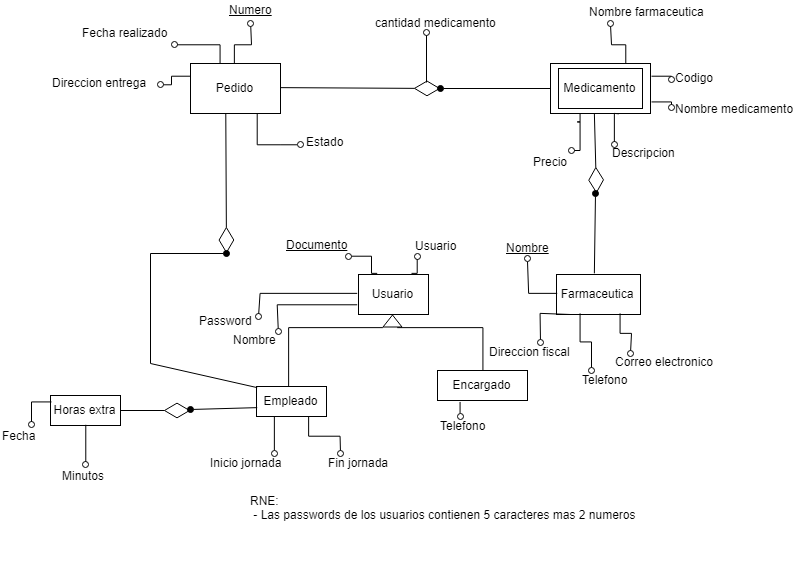

The diagram above was exported from draw.io. Its source (the exported page's mxGraphModel, read from the mxfile embedded in the PNG):
<mxGraphModel dx="2359" dy="1103" grid="1" gridSize="10" guides="1" tooltips="1" connect="1" arrows="1" fold="1" page="1" pageScale="1" pageWidth="850" pageHeight="1100" math="0" shadow="0">
  <root>
    <mxCell id="0" />
    <mxCell id="1" parent="0" />
    <mxCell id="2" style="edgeStyle=orthogonalEdgeStyle;rounded=0;html=1;exitX=0.75;exitY=0;endArrow=oval;endFill=0;jettySize=auto;orthogonalLoop=1;strokeColor=#000000;fontSize=12;" edge="1" source="5" parent="1">
      <mxGeometry relative="1" as="geometry">
        <mxPoint x="539.9523809523807" y="90" as="targetPoint" />
      </mxGeometry>
    </mxCell>
    <mxCell id="3" style="edgeStyle=orthogonalEdgeStyle;rounded=0;html=1;exitX=1;exitY=0.25;endArrow=oval;endFill=0;jettySize=auto;orthogonalLoop=1;strokeColor=#000000;fontSize=12;" edge="1" source="5" parent="1">
      <mxGeometry relative="1" as="geometry">
        <mxPoint x="601" y="145.57142857142867" as="targetPoint" />
      </mxGeometry>
    </mxCell>
    <mxCell id="4" style="edgeStyle=orthogonalEdgeStyle;rounded=0;html=1;exitX=1;exitY=0.75;endArrow=oval;endFill=0;jettySize=auto;orthogonalLoop=1;strokeColor=#000000;fontSize=12;" edge="1" source="5" parent="1">
      <mxGeometry relative="1" as="geometry">
        <mxPoint x="601" y="174.1428571428571" as="targetPoint" />
      </mxGeometry>
    </mxCell>
    <mxCell id="5" value="" style="rounded=0;whiteSpace=wrap;html=1;fontSize=12;gradientColor=none;" vertex="1" parent="1">
      <mxGeometry x="480" y="130" width="100" height="50" as="geometry" />
    </mxCell>
    <mxCell id="6" style="edgeStyle=orthogonalEdgeStyle;rounded=0;html=1;exitX=0;exitY=0.75;endArrow=oval;endFill=0;jettySize=auto;orthogonalLoop=1;strokeColor=#000000;fontSize=12;" edge="1" source="10" parent="1">
      <mxGeometry relative="1" as="geometry">
        <mxPoint x="207.85714285714312" y="398.1428571428571" as="targetPoint" />
      </mxGeometry>
    </mxCell>
    <mxCell id="7" style="edgeStyle=orthogonalEdgeStyle;rounded=0;html=1;exitX=0.75;exitY=0;endArrow=oval;endFill=0;jettySize=auto;orthogonalLoop=1;strokeColor=#000000;fontSize=12;" edge="1" source="10" parent="1">
      <mxGeometry relative="1" as="geometry">
        <mxPoint x="346.7142857142858" y="322.7142857142858" as="targetPoint" />
      </mxGeometry>
    </mxCell>
    <mxCell id="8" style="edgeStyle=orthogonalEdgeStyle;rounded=0;html=1;exitX=0.25;exitY=0;endArrow=oval;endFill=0;jettySize=auto;orthogonalLoop=1;strokeColor=#000000;fontSize=12;" edge="1" source="10" parent="1">
      <mxGeometry relative="1" as="geometry">
        <mxPoint x="278.14285714285734" y="322.7142857142858" as="targetPoint" />
        <Array as="points">
          <mxPoint x="300" y="341" />
          <mxPoint x="300" y="323" />
        </Array>
      </mxGeometry>
    </mxCell>
    <mxCell id="9" style="edgeStyle=orthogonalEdgeStyle;rounded=0;html=1;exitX=0;exitY=0.5;endArrow=oval;endFill=0;jettySize=auto;orthogonalLoop=1;strokeColor=#000000;fontSize=12;" edge="1" source="10" parent="1">
      <mxGeometry relative="1" as="geometry">
        <mxPoint x="188" y="383.2857142857142" as="targetPoint" />
      </mxGeometry>
    </mxCell>
    <mxCell id="10" value="Usuario" style="rounded=0;whiteSpace=wrap;html=1;fontSize=12;" vertex="1" parent="1">
      <mxGeometry x="288" y="341" width="70" height="40" as="geometry" />
    </mxCell>
    <mxCell id="11" style="edgeStyle=orthogonalEdgeStyle;rounded=0;html=1;exitX=0.5;exitY=0;endArrow=oval;endFill=0;jettySize=auto;orthogonalLoop=1;strokeColor=#000000;fontSize=12;" edge="1" source="14" parent="1">
      <mxGeometry relative="1" as="geometry">
        <mxPoint x="180.14285714285688" y="90" as="targetPoint" />
      </mxGeometry>
    </mxCell>
    <mxCell id="12" style="edgeStyle=orthogonalEdgeStyle;rounded=0;html=1;exitX=0.25;exitY=0;endArrow=oval;endFill=0;jettySize=auto;orthogonalLoop=1;strokeColor=#000000;fontSize=12;entryX=0.932;entryY=0.994;entryPerimeter=0;" edge="1" source="14" target="31" parent="1">
      <mxGeometry relative="1" as="geometry">
        <mxPoint x="110" y="110" as="targetPoint" />
        <Array as="points">
          <mxPoint x="150" y="110" />
        </Array>
      </mxGeometry>
    </mxCell>
    <mxCell id="13" style="edgeStyle=orthogonalEdgeStyle;rounded=0;html=1;exitX=0;exitY=0.25;endArrow=oval;endFill=0;jettySize=auto;orthogonalLoop=1;strokeColor=#000000;fontSize=12;" edge="1" source="14" target="32" parent="1">
      <mxGeometry relative="1" as="geometry">
        <mxPoint x="90" y="145" as="targetPoint" />
      </mxGeometry>
    </mxCell>
    <mxCell id="14" value="Pedido" style="rounded=0;whiteSpace=wrap;html=1;fontSize=12;" vertex="1" parent="1">
      <mxGeometry x="120" y="130" width="90" height="50" as="geometry" />
    </mxCell>
    <mxCell id="15" value="&lt;u&gt;Numero&lt;/u&gt;" style="text;html=1;resizable=0;points=[];autosize=1;align=left;verticalAlign=top;spacingTop=-4;fontSize=12;" vertex="1" parent="1">
      <mxGeometry x="157" y="67" width="60" height="20" as="geometry" />
    </mxCell>
    <mxCell id="16" value="&lt;u&gt;Documento&lt;/u&gt;" style="text;html=1;resizable=0;points=[];autosize=1;align=left;verticalAlign=top;spacingTop=-4;fontSize=12;" vertex="1" parent="1">
      <mxGeometry x="214" y="302" width="80" height="20" as="geometry" />
    </mxCell>
    <mxCell id="17" value="Password" style="text;html=1;resizable=0;points=[];autosize=1;align=left;verticalAlign=top;spacingTop=-4;fontSize=12;" vertex="1" parent="1">
      <mxGeometry x="127" y="378" width="70" height="20" as="geometry" />
    </mxCell>
    <mxCell id="18" value="Nombre" style="text;html=1;resizable=0;points=[];autosize=1;align=left;verticalAlign=top;spacingTop=-4;fontSize=12;" vertex="1" parent="1">
      <mxGeometry x="161" y="397" width="60" height="20" as="geometry" />
    </mxCell>
    <mxCell id="19" value="Usuario" style="text;html=1;resizable=0;points=[];autosize=1;align=left;verticalAlign=top;spacingTop=-4;fontSize=12;" vertex="1" parent="1">
      <mxGeometry x="343" y="303" width="60" height="20" as="geometry" />
    </mxCell>
    <mxCell id="20" style="edgeStyle=orthogonalEdgeStyle;rounded=0;html=1;endArrow=none;endFill=0;jettySize=auto;orthogonalLoop=1;strokeColor=#000000;fontSize=12;exitX=0.01;exitY=0.053;exitPerimeter=0;" edge="1" source="22" parent="1">
      <mxGeometry relative="1" as="geometry">
        <mxPoint x="218.14285714285734" y="454.14285714285734" as="targetPoint" />
        <mxPoint x="288" y="437" as="sourcePoint" />
        <Array as="points">
          <mxPoint x="218" y="393" />
        </Array>
      </mxGeometry>
    </mxCell>
    <mxCell id="21" style="edgeStyle=orthogonalEdgeStyle;rounded=0;html=1;exitX=0;exitY=0.75;endArrow=none;endFill=0;jettySize=auto;orthogonalLoop=1;strokeColor=#000000;fontSize=12;entryX=0.592;entryY=0.019;entryPerimeter=0;" edge="1" source="22" target="26" parent="1">
      <mxGeometry relative="1" as="geometry">
        <mxPoint x="418" y="493" as="targetPoint" />
        <Array as="points">
          <mxPoint x="412" y="393" />
          <mxPoint x="412" y="438" />
        </Array>
      </mxGeometry>
    </mxCell>
    <mxCell id="22" value="" style="triangle;whiteSpace=wrap;html=1;fontSize=12;rotation=-90;" vertex="1" parent="1">
      <mxGeometry x="316" y="378" width="12" height="19" as="geometry" />
    </mxCell>
    <mxCell id="23" value="Empleado" style="rounded=0;whiteSpace=wrap;html=1;fontSize=12;" vertex="1" parent="1">
      <mxGeometry x="186" y="453" width="70" height="30" as="geometry" />
    </mxCell>
    <mxCell id="24" style="edgeStyle=orthogonalEdgeStyle;rounded=0;html=1;exitX=0.75;exitY=0;endArrow=oval;endFill=0;jettySize=auto;orthogonalLoop=1;strokeColor=#000000;fontSize=12;" edge="1" source="26" parent="1">
      <mxGeometry relative="1" as="geometry">
        <mxPoint x="449.5714285714289" y="462.7142857142858" as="targetPoint" />
      </mxGeometry>
    </mxCell>
    <mxCell id="25" style="edgeStyle=orthogonalEdgeStyle;rounded=0;html=1;exitX=0.25;exitY=1;endArrow=oval;endFill=0;jettySize=auto;orthogonalLoop=1;strokeColor=#000000;fontSize=12;" edge="1" source="26" parent="1">
      <mxGeometry relative="1" as="geometry">
        <mxPoint x="389.5714285714289" y="482.7142857142858" as="targetPoint" />
      </mxGeometry>
    </mxCell>
    <mxCell id="26" value="Encargado" style="rounded=0;whiteSpace=wrap;html=1;fontSize=12;" vertex="1" parent="1">
      <mxGeometry x="367" y="437" width="90" height="30" as="geometry" />
    </mxCell>
    <mxCell id="27" value="Telefono" style="text;html=1;resizable=0;points=[];autosize=1;align=left;verticalAlign=top;spacingTop=-4;fontSize=12;" vertex="1" parent="1">
      <mxGeometry x="368" y="483" width="60" height="20" as="geometry" />
    </mxCell>
    <mxCell id="28" value="Nombre farmaceutica" style="text;html=1;resizable=0;points=[];autosize=1;align=left;verticalAlign=top;spacingTop=-4;fontSize=12;" vertex="1" parent="1">
      <mxGeometry x="517" y="69" width="130" height="20" as="geometry" />
    </mxCell>
    <mxCell id="29" value="Codigo" style="text;html=1;resizable=0;points=[];autosize=1;align=left;verticalAlign=top;spacingTop=-4;fontSize=12;" vertex="1" parent="1">
      <mxGeometry x="603" y="135" width="50" height="20" as="geometry" />
    </mxCell>
    <mxCell id="30" value="Nombre medicamento" style="text;html=1;resizable=0;points=[];autosize=1;align=left;verticalAlign=top;spacingTop=-4;fontSize=12;" vertex="1" parent="1">
      <mxGeometry x="603" y="166" width="130" height="20" as="geometry" />
    </mxCell>
    <mxCell id="31" value="Fecha realizado" style="text;html=1;resizable=0;points=[];autosize=1;align=left;verticalAlign=top;spacingTop=-4;fontSize=12;" vertex="1" parent="1">
      <mxGeometry x="10" y="90" width="100" height="20" as="geometry" />
    </mxCell>
    <mxCell id="32" value="Direccion entrega&lt;br&gt;" style="text;html=1;resizable=0;points=[];autosize=1;align=left;verticalAlign=top;spacingTop=-4;fontSize=12;" vertex="1" parent="1">
      <mxGeometry x="-20" y="140" width="110" height="20" as="geometry" />
    </mxCell>
    <mxCell id="33" value="RNE:&lt;br&gt;&amp;nbsp;- Las passwords de los usuarios contienen 5 caracteres mas 2 numeros&amp;nbsp;&lt;br&gt;&amp;nbsp;&lt;br&gt;&amp;nbsp;&lt;br&gt;&amp;nbsp; &amp;nbsp; &amp;nbsp; &amp;nbsp; &amp;nbsp;&amp;nbsp;&lt;br&gt;" style="text;html=1;resizable=0;points=[];autosize=1;align=left;verticalAlign=top;spacingTop=-4;fontSize=12;" vertex="1" parent="1">
      <mxGeometry x="178" y="558" width="400" height="70" as="geometry" />
    </mxCell>
    <mxCell id="34" style="edgeStyle=orthogonalEdgeStyle;rounded=0;html=1;exitX=0.25;exitY=1;endArrow=oval;endFill=0;jettySize=auto;orthogonalLoop=1;strokeColor=#000000;fontSize=12;exitDx=0;exitDy=0;" edge="1" source="23" parent="1">
      <mxGeometry relative="1" as="geometry">
        <mxPoint x="203.85714285714312" y="519.8571428571429" as="targetPoint" />
        <mxPoint x="202" y="506" as="sourcePoint" />
      </mxGeometry>
    </mxCell>
    <mxCell id="35" style="edgeStyle=orthogonalEdgeStyle;rounded=0;html=1;exitX=0.75;exitY=1;endArrow=oval;endFill=0;jettySize=auto;orthogonalLoop=1;strokeColor=#000000;fontSize=12;exitDx=0;exitDy=0;" edge="1" source="23" parent="1">
      <mxGeometry relative="1" as="geometry">
        <mxPoint x="270" y="520" as="targetPoint" />
        <mxPoint x="214" y="493" as="sourcePoint" />
      </mxGeometry>
    </mxCell>
    <mxCell id="36" value="Inicio jornada" style="text;html=1;resizable=0;points=[];autosize=1;align=left;verticalAlign=top;spacingTop=-4;" vertex="1" parent="1">
      <mxGeometry x="138" y="520" width="90" height="20" as="geometry" />
    </mxCell>
    <mxCell id="37" value="Fin jornada" style="text;html=1;resizable=0;points=[];autosize=1;align=left;verticalAlign=top;spacingTop=-4;" vertex="1" parent="1">
      <mxGeometry x="256" y="520" width="80" height="20" as="geometry" />
    </mxCell>
    <mxCell id="38" style="edgeStyle=orthogonalEdgeStyle;rounded=0;html=1;exitX=0.75;exitY=1;endArrow=oval;endFill=0;jettySize=auto;orthogonalLoop=1;strokeColor=#000000;fontSize=12;exitDx=0;exitDy=0;" edge="1" source="14" parent="1">
      <mxGeometry relative="1" as="geometry">
        <mxPoint x="229.5714285714289" y="211.28571428571445" as="targetPoint" />
        <Array as="points">
          <mxPoint x="188" y="210" />
          <mxPoint x="210" y="210" />
        </Array>
        <mxPoint x="150" y="230" as="sourcePoint" />
      </mxGeometry>
    </mxCell>
    <mxCell id="39" value="Estado" style="text;html=1;resizable=0;points=[];autosize=1;align=left;verticalAlign=top;spacingTop=-4;" vertex="1" parent="1">
      <mxGeometry x="234" y="198.5" width="50" height="20" as="geometry" />
    </mxCell>
    <mxCell id="40" style="edgeStyle=orthogonalEdgeStyle;rounded=0;html=1;exitX=0.683;exitY=1.004;endArrow=oval;endFill=0;jettySize=auto;orthogonalLoop=1;strokeColor=#000000;fontSize=12;exitDx=0;exitDy=0;exitPerimeter=0;" edge="1" parent="1">
      <mxGeometry relative="1" as="geometry">
        <mxPoint x="543.8571428571431" y="211.28571428571445" as="targetPoint" />
        <mxPoint x="548.333333333333" y="180.33333333333326" as="sourcePoint" />
      </mxGeometry>
    </mxCell>
    <mxCell id="41" value="Descripcion" style="text;html=1;resizable=0;points=[];autosize=1;align=left;verticalAlign=top;spacingTop=-4;" vertex="1" parent="1">
      <mxGeometry x="540" y="210" width="80" height="20" as="geometry" />
    </mxCell>
    <mxCell id="42" style="edgeStyle=orthogonalEdgeStyle;rounded=0;html=1;endArrow=oval;endFill=0;jettySize=auto;orthogonalLoop=1;strokeColor=#000000;fontSize=12;exitX=0.282;exitY=1.017;exitDx=0;exitDy=0;exitPerimeter=0;" edge="1" parent="1">
      <mxGeometry relative="1" as="geometry">
        <mxPoint x="501" y="217" as="targetPoint" />
        <mxPoint x="509.5714285714289" y="179.8571428571429" as="sourcePoint" />
        <Array as="points">
          <mxPoint x="508" y="189" />
          <mxPoint x="510" y="189" />
          <mxPoint x="510" y="217" />
        </Array>
      </mxGeometry>
    </mxCell>
    <mxCell id="43" value="Precio" style="text;html=1;resizable=0;points=[];autosize=1;align=left;verticalAlign=top;spacingTop=-4;" vertex="1" parent="1">
      <mxGeometry x="461" y="218.5" width="50" height="20" as="geometry" />
    </mxCell>
    <mxCell id="44" value="" style="endArrow=diamondThin;endFill=0;endSize=24;html=1;exitX=0.404;exitY=1.008;exitDx=0;exitDy=0;exitPerimeter=0;" edge="1" source="14" parent="1">
      <mxGeometry width="160" relative="1" as="geometry">
        <mxPoint x="99.5" y="225" as="sourcePoint" />
        <mxPoint x="156" y="320" as="targetPoint" />
      </mxGeometry>
    </mxCell>
    <mxCell id="45" value="" style="endArrow=oval;html=1;endFill=1;" edge="1" parent="1">
      <mxGeometry width="50" height="50" relative="1" as="geometry">
        <mxPoint x="80" y="320" as="sourcePoint" />
        <mxPoint x="156" y="320" as="targetPoint" />
      </mxGeometry>
    </mxCell>
    <mxCell id="46" value="" style="endArrow=none;html=1;endFill=0;" edge="1" parent="1">
      <mxGeometry width="50" height="50" relative="1" as="geometry">
        <mxPoint x="80" y="430" as="sourcePoint" />
        <mxPoint x="80" y="320" as="targetPoint" />
      </mxGeometry>
    </mxCell>
    <mxCell id="47" value="" style="endArrow=none;html=1;endFill=0;entryX=0.006;entryY=0.042;entryDx=0;entryDy=0;entryPerimeter=0;" edge="1" target="23" parent="1">
      <mxGeometry width="50" height="50" relative="1" as="geometry">
        <mxPoint x="80" y="430" as="sourcePoint" />
        <mxPoint x="90" y="324" as="targetPoint" />
      </mxGeometry>
    </mxCell>
    <mxCell id="48" value="" style="endArrow=diamondThin;endFill=0;endSize=24;html=1;exitX=1;exitY=0.5;exitDx=0;exitDy=0;" edge="1" source="14" parent="1">
      <mxGeometry width="160" relative="1" as="geometry">
        <mxPoint x="153" y="190" as="sourcePoint" />
        <mxPoint x="370" y="155" as="targetPoint" />
      </mxGeometry>
    </mxCell>
    <mxCell id="49" value="" style="endArrow=oval;html=1;endFill=1;" edge="1" parent="1">
      <mxGeometry width="50" height="50" relative="1" as="geometry">
        <mxPoint x="480" y="155" as="sourcePoint" />
        <mxPoint x="370" y="155" as="targetPoint" />
      </mxGeometry>
    </mxCell>
    <mxCell id="50" value="Farmaceutica" style="rounded=0;whiteSpace=wrap;html=1;fontSize=12;" vertex="1" parent="1">
      <mxGeometry x="486" y="341" width="84" height="40" as="geometry" />
    </mxCell>
    <mxCell id="51" style="edgeStyle=orthogonalEdgeStyle;rounded=0;html=1;exitX=0;exitY=0.5;endArrow=oval;endFill=0;jettySize=auto;orthogonalLoop=1;strokeColor=#000000;fontSize=12;exitDx=0;exitDy=0;" edge="1" source="50" parent="1">
      <mxGeometry relative="1" as="geometry">
        <mxPoint x="456.91434151785734" y="325.2857142857142" as="targetPoint" />
        <mxPoint x="556.9143415178571" y="303" as="sourcePoint" />
      </mxGeometry>
    </mxCell>
    <mxCell id="52" value="&lt;u&gt;Nombre&lt;/u&gt;" style="text;html=1;resizable=0;points=[];autosize=1;align=left;verticalAlign=top;spacingTop=-4;" vertex="1" parent="1">
      <mxGeometry x="434" y="305" width="60" height="20" as="geometry" />
    </mxCell>
    <mxCell id="53" style="edgeStyle=orthogonalEdgeStyle;rounded=0;html=1;endArrow=oval;endFill=0;jettySize=auto;orthogonalLoop=1;strokeColor=#000000;fontSize=12;" edge="1" parent="1">
      <mxGeometry relative="1" as="geometry">
        <mxPoint x="470" y="409" as="targetPoint" />
        <mxPoint x="500" y="381" as="sourcePoint" />
      </mxGeometry>
    </mxCell>
    <mxCell id="54" value="Direccion fiscal" style="text;html=1;resizable=0;points=[];autosize=1;align=left;verticalAlign=top;spacingTop=-4;" vertex="1" parent="1">
      <mxGeometry x="417" y="409" width="100" height="20" as="geometry" />
    </mxCell>
    <mxCell id="55" style="edgeStyle=orthogonalEdgeStyle;rounded=0;html=1;endArrow=oval;endFill=0;jettySize=auto;orthogonalLoop=1;strokeColor=#000000;fontSize=12;exitX=0.297;exitY=0.997;exitDx=0;exitDy=0;exitPerimeter=0;" edge="1" source="50" parent="1">
      <mxGeometry relative="1" as="geometry">
        <mxPoint x="521" y="437" as="targetPoint" />
        <mxPoint x="551" y="409" as="sourcePoint" />
      </mxGeometry>
    </mxCell>
    <mxCell id="56" value="Telefono" style="text;html=1;resizable=0;points=[];autosize=1;align=left;verticalAlign=top;spacingTop=-4;" vertex="1" parent="1">
      <mxGeometry x="510" y="437" width="60" height="20" as="geometry" />
    </mxCell>
    <mxCell id="57" style="edgeStyle=orthogonalEdgeStyle;rounded=0;html=1;endArrow=oval;endFill=0;jettySize=auto;orthogonalLoop=1;strokeColor=#000000;fontSize=12;exitX=0.75;exitY=1;exitDx=0;exitDy=0;" edge="1" source="50" parent="1">
      <mxGeometry relative="1" as="geometry">
        <mxPoint x="560" y="420" as="targetPoint" />
        <mxPoint x="578" y="401" as="sourcePoint" />
      </mxGeometry>
    </mxCell>
    <mxCell id="58" value="Correo electronico" style="text;html=1;resizable=0;points=[];autosize=1;align=left;verticalAlign=top;spacingTop=-4;" vertex="1" parent="1">
      <mxGeometry x="543" y="419" width="110" height="20" as="geometry" />
    </mxCell>
    <mxCell id="59" value="" style="endArrow=diamondThin;endFill=0;endSize=24;html=1;exitX=0.451;exitY=0.991;exitDx=0;exitDy=0;exitPerimeter=0;" edge="1" source="5" parent="1">
      <mxGeometry width="160" relative="1" as="geometry">
        <mxPoint x="524" y="176" as="sourcePoint" />
        <mxPoint x="526" y="260" as="targetPoint" />
      </mxGeometry>
    </mxCell>
    <mxCell id="60" value="" style="endArrow=oval;html=1;endFill=1;exitX=0.458;exitY=-0.001;exitDx=0;exitDy=0;exitPerimeter=0;" edge="1" source="50" parent="1">
      <mxGeometry width="50" height="50" relative="1" as="geometry">
        <mxPoint x="457" y="280" as="sourcePoint" />
        <mxPoint x="525" y="260" as="targetPoint" />
      </mxGeometry>
    </mxCell>
    <mxCell id="61" style="edgeStyle=orthogonalEdgeStyle;rounded=0;html=1;endArrow=oval;endFill=0;jettySize=auto;orthogonalLoop=1;strokeColor=#000000;fontSize=12;" edge="1" parent="1">
      <mxGeometry relative="1" as="geometry">
        <mxPoint x="356" y="99" as="targetPoint" />
        <mxPoint x="356" y="149" as="sourcePoint" />
      </mxGeometry>
    </mxCell>
    <mxCell id="62" value="Horas extra" style="rounded=0;whiteSpace=wrap;html=1;fontSize=12;" vertex="1" parent="1">
      <mxGeometry x="-20" y="462" width="70" height="30" as="geometry" />
    </mxCell>
    <mxCell id="63" style="edgeStyle=orthogonalEdgeStyle;rounded=0;html=1;exitX=0;exitY=0.25;endArrow=oval;endFill=0;jettySize=auto;orthogonalLoop=1;strokeColor=#000000;fontSize=12;exitDx=0;exitDy=0;" edge="1" source="62" parent="1">
      <mxGeometry relative="1" as="geometry">
        <mxPoint x="-39" y="491.28571428571445" as="targetPoint" />
        <mxPoint x="34" y="430" as="sourcePoint" />
      </mxGeometry>
    </mxCell>
    <mxCell id="64" value="Fecha" style="text;html=1;resizable=0;points=[];autosize=1;align=left;verticalAlign=top;spacingTop=-4;" vertex="1" parent="1">
      <mxGeometry x="-70" y="493" width="50" height="20" as="geometry" />
    </mxCell>
    <mxCell id="65" style="edgeStyle=orthogonalEdgeStyle;rounded=0;html=1;exitX=0.5;exitY=1;endArrow=oval;endFill=0;jettySize=auto;orthogonalLoop=1;strokeColor=#000000;fontSize=12;exitDx=0;exitDy=0;" edge="1" source="62" parent="1">
      <mxGeometry relative="1" as="geometry">
        <mxPoint x="15.28571428571422" y="531.2857142857144" as="targetPoint" />
        <mxPoint x="25" y="520" as="sourcePoint" />
      </mxGeometry>
    </mxCell>
    <mxCell id="66" value="Minutos" style="text;html=1;resizable=0;points=[];autosize=1;align=left;verticalAlign=top;spacingTop=-4;" vertex="1" parent="1">
      <mxGeometry x="-10" y="533" width="60" height="20" as="geometry" />
    </mxCell>
    <mxCell id="67" value="" style="endArrow=diamondThin;endFill=0;endSize=24;html=1;exitX=1;exitY=0.5;exitDx=0;exitDy=0;" edge="1" source="62" parent="1">
      <mxGeometry width="160" relative="1" as="geometry">
        <mxPoint x="166" y="190" as="sourcePoint" />
        <mxPoint x="120" y="477" as="targetPoint" />
      </mxGeometry>
    </mxCell>
    <mxCell id="68" value="" style="endArrow=oval;html=1;endFill=1;exitX=0;exitY=0.75;exitDx=0;exitDy=0;" edge="1" source="23" parent="1">
      <mxGeometry width="50" height="50" relative="1" as="geometry">
        <mxPoint x="90" y="330" as="sourcePoint" />
        <mxPoint x="120" y="476" as="targetPoint" />
      </mxGeometry>
    </mxCell>
    <mxCell id="69" value="cantidad medicamento" style="text;html=1;resizable=0;points=[];autosize=1;align=left;verticalAlign=top;spacingTop=-4;" vertex="1" parent="1">
      <mxGeometry x="303" y="80" width="140" height="20" as="geometry" />
    </mxCell>
    <mxCell id="70" value="Medicamento" style="rounded=0;whiteSpace=wrap;html=1;fontSize=12;gradientColor=none;" vertex="1" parent="1">
      <mxGeometry x="488" y="135" width="84" height="40" as="geometry" />
    </mxCell>
  </root>
</mxGraphModel>